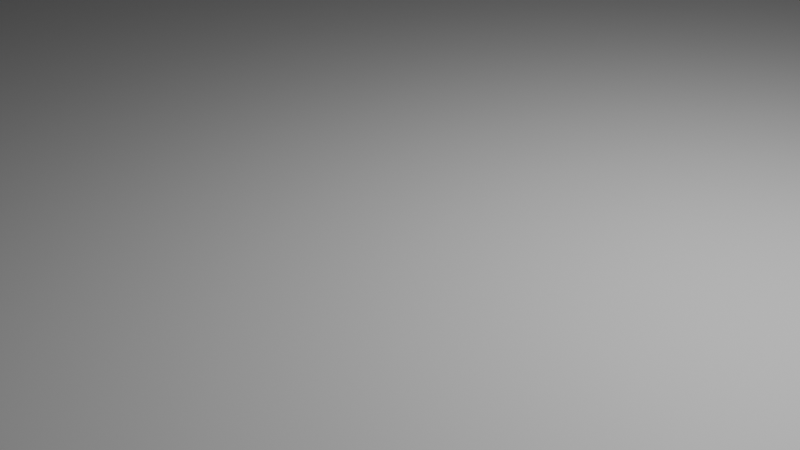 # Source: floor.blend  (saved by Blender 4.0.36; exported with 4.5.12 LTS)
import bpy
from mathutils import Matrix  # noqa: F401  (used for matrix-valued properties, if any)

bpy.ops.wm.read_factory_settings(use_empty=True)
scene = bpy.context.scene
scene.name = 'Scene'

# ---- collections
col_collection = bpy.data.collections.new('Collection'); scene.collection.children.link(col_collection)

# ---- materials (node trees are filled in below, after node groups)
mat_material = bpy.data.materials.new('Material')
mat_material.alpha_threshold = 0.0
mat_material.use_transparent_shadow = False
mat_material.roughness = 0.5
mat_material.line_color = (0.0, 0.0, 0.0, 1.0)

# ---- material node trees
mat_material.use_nodes = True; mat_material.node_tree.nodes.clear()
_N = mat_material.node_tree.nodes; _L = mat_material.node_tree.links
n0 = _N.new('ShaderNodeOutputMaterial'); n0.name = 'Material Output'; n0.location = (300, 300)
n1 = _N.new('ShaderNodeBsdfPrincipled'); n1.name = 'Principled BSDF'; n1.location = (10, 300)
n1.inputs[3].default_value = 1.45
_L.new(n1.outputs[0], n0.inputs[0])
n0.is_active_output = True

# ---- world
world_world = bpy.data.worlds.new('World'); scene.world = world_world
world_world.use_nodes = True; world_world.node_tree.nodes.clear()
_N = world_world.node_tree.nodes; _L = world_world.node_tree.links
n0 = _N.new('ShaderNodeOutputWorld'); n0.name = 'World Output'; n0.location = (300, 300)
n1 = _N.new('ShaderNodeBackground'); n1.name = 'Background'; n1.location = (10, 300)
n1.inputs[0].default_value = (0.05088, 0.05088, 0.05088, 1.0)
_L.new(n1.outputs[0], n0.inputs[0])
n0.is_active_output = True
world_world.color = (0.05088, 0.05088, 0.05088)
world_world.use_sun_shadow = False
world_world.sun_shadow_jitter_overblur = 0.0

# ---- cameras
cam_camera = bpy.data.cameras.new('Camera')
cam_camera.clip_end = 100.0
cam_camera.ortho_scale = 7.314

# ---- lights
light_light = bpy.data.lights.new('Light', 'POINT')
light_light.transmission_factor = 0.0
light_light.use_soft_falloff = False
light_light.energy = 1000.0
light_light.shadow_soft_size = 0.1
light_light.shadow_maximum_resolution = 0.006
light_light.use_absolute_resolution = True

# ---- meshes
me_cube = bpy.data.meshes.new('Cube')
me_cube.from_pydata([(1.0, 1.0, 1.0), (1.0, 1.0, -1.0), (1.0, -1.0, 1.0), (1.0, -1.0, -1.0), (-1.0, 1.0, 1.0), (-1.0, 1.0, -1.0), (-1.0, -1.0, 1.0), (-1.0, -1.0, -1.0)], [], [(0, 4, 6, 2), (3, 2, 6, 7), (7, 6, 4, 5), (5, 1, 3, 7), (1, 0, 2, 3), (5, 4, 0, 1)])
_uv = me_cube.uv_layers.new(name='UVMap')
_uv.uv.foreach_set('vector', [0.625, 0.5, 0.875, 0.5, 0.875, 0.75, 0.625, 0.75, 0.375, 0.75, 0.625, 0.75, 0.625, 1.0, 0.375, 1.0, 0.375, 0.0, 0.625, 0.0, 0.625, 0.25, 0.375, 0.25, 0.125, 0.5, 0.375, 0.5, 0.375, 0.75, 0.125, 0.75, 0.375, 0.5, 0.625, 0.5, 0.625, 0.75, 0.375, 0.75, 0.375, 0.25, 0.625, 0.25, 0.625, 0.5, 0.375, 0.5])
me_cube.materials.append(mat_material)
me_cube.use_mirror_vertex_groups = False
me_cube.update()

# ---- objects
ob_cube = bpy.data.objects.new('Cube', me_cube)
ob_light = bpy.data.objects.new('Light', light_light)
ob_camera = bpy.data.objects.new('Camera', cam_camera)

# ---- transforms, parenting, visibility, modifiers, constraints
ob_cube.location = (0.0, 0.08214, 0.0)
ob_cube.scale = (10.0, 20.0, 0.2)
ob_cube.lock_rotations_4d = False
ob_cube.empty_display_type = 'ARROWS'
ob_cube.lineart.crease_threshold = 0.0
ob_light.location = (4.076, 1.005, 5.904)
ob_light.rotation_euler = (0.6503, 0.05522, 1.866)
ob_light.lock_rotations_4d = False
ob_light.empty_display_type = 'ARROWS'
ob_light.color = (0.0, 0.0, 0.0, 0.0)
ob_light.lineart.crease_threshold = 0.0
ob_camera.location = (7.359, -6.926, 4.958)
ob_camera.rotation_euler = (1.109, 0.0, 0.8149)
ob_camera.lock_rotations_4d = False
ob_camera.empty_display_type = 'ARROWS'
ob_camera.color = (0.0, 0.0, 0.0, 0.0)
ob_camera.display_type = 'WIRE'
ob_camera.lineart.crease_threshold = 0.0

# ---- collection membership
col_collection.objects.link(ob_cube)
col_collection.objects.link(ob_light)
col_collection.objects.link(ob_camera)

# ---- scene / render settings (as saved in the file)
scene.camera = ob_camera
scene.frame_start = 1; scene.frame_end = 250; scene.frame_set(1)
scene.render.engine = 'BLENDER_EEVEE_NEXT'
scene.cycles.sampling_pattern = 'TABULATED_SOBOL'
bpy.context.view_layer.update()
